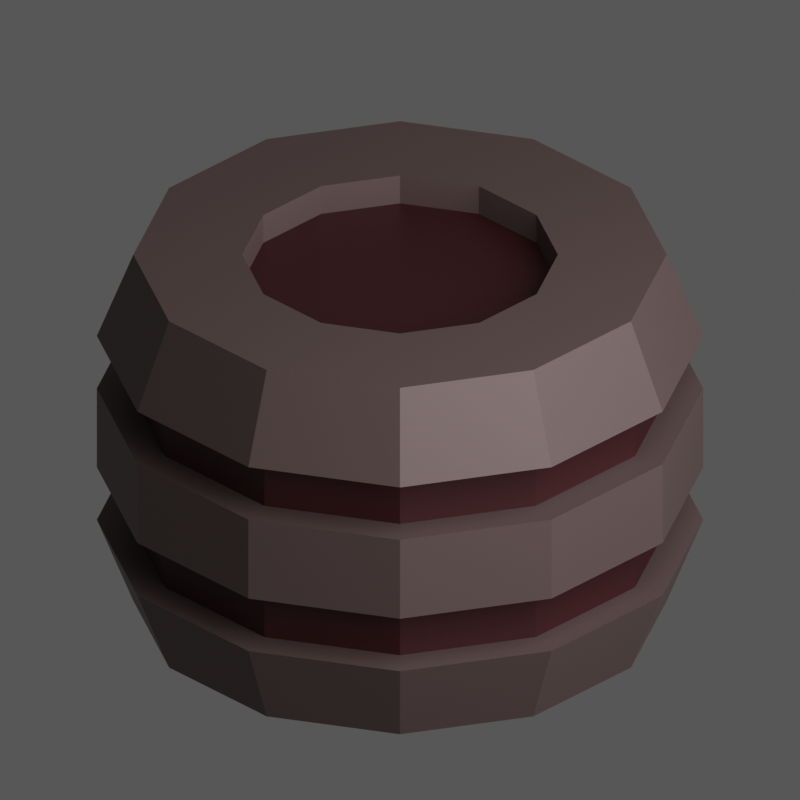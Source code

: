 # Source: depot.blend  (saved by Blender 3.6.13; exported with 4.5.12 LTS)
import bpy
from mathutils import Matrix  # noqa: F401  (used for matrix-valued properties, if any)

bpy.ops.wm.read_factory_settings(use_empty=True)
scene = bpy.context.scene
scene.name = 'Scene'

# ---- materials (node trees are filled in below, after node groups)
mat_material = bpy.data.materials.new('Material')
mat_material.alpha_threshold = 0.0
mat_material.roughness = 0.5
mat_material.line_color = (0.0, 0.0, 0.0, 1.0)
mat_material_002 = bpy.data.materials.new('Material.002')

# ---- material node trees
mat_material.use_nodes = True; mat_material.node_tree.nodes.clear()
_N = mat_material.node_tree.nodes; _L = mat_material.node_tree.links
n0 = _N.new('ShaderNodeOutputMaterial'); n0.name = 'Material Output'; n0.location = (300, 300)
n1 = _N.new('ShaderNodeBsdfPrincipled'); n1.name = 'Principled BSDF'; n1.location = (10, 300)
n1.distribution = 'GGX'
n1.subsurface_method = 'RANDOM_WALK_SKIN'
n1.inputs[0].default_value = (0.04445, 0.008495, 0.01026, 1.0)
n1.inputs[3].default_value = 1.45
n1.inputs[27].default_value = (0.0, 0.0, 0.0, 1.0)
n1.inputs[28].default_value = 1.0
_L.new(n1.outputs[0], n0.inputs[0])
n0.is_active_output = True
mat_material_002.use_nodes = True; mat_material_002.node_tree.nodes.clear()
_N = mat_material_002.node_tree.nodes; _L = mat_material_002.node_tree.links
n0 = _N.new('ShaderNodeBsdfPrincipled'); n0.name = 'Principled BSDF'; n0.location = (10, 300)
n0.distribution = 'GGX'
n0.subsurface_method = 'RANDOM_WALK_SKIN'
n0.inputs[0].default_value = (0.1424, 0.09854, 0.09547, 1.0)
n0.inputs[1].default_value = 0.3
n0.inputs[3].default_value = 1.45
n0.inputs[27].default_value = (0.0, 0.0, 0.0, 1.0)
n0.inputs[28].default_value = 1.0
n1 = _N.new('ShaderNodeOutputMaterial'); n1.name = 'Material Output'; n1.location = (300, 300)
_L.new(n0.outputs[0], n1.inputs[0])
n1.is_active_output = True

# ---- world
world_world = bpy.data.worlds.new('World'); scene.world = world_world
world_world.use_nodes = True; world_world.node_tree.nodes.clear()
_N = world_world.node_tree.nodes; _L = world_world.node_tree.links
n0 = _N.new('ShaderNodeOutputWorld'); n0.name = 'World Output'; n0.location = (300, 300)
n1 = _N.new('ShaderNodeBackground'); n1.name = 'Background'; n1.location = (10, 300)
n1.inputs[0].default_value = (0.05088, 0.05088, 0.05088, 1.0)
n1.inputs[1].default_value = 1.5
_L.new(n1.outputs[0], n0.inputs[0])
n0.is_active_output = True
world_world.color = (0.05088, 0.05088, 0.05088)
world_world.use_sun_shadow = False
world_world.sun_shadow_jitter_overblur = 0.0

# ---- cameras
cam_camera_001 = bpy.data.cameras.new('Camera.001')
cam_camera_001.type = 'ORTHO'
cam_camera_001.ortho_scale = 3.0

# ---- lights
light_point = bpy.data.lights.new('Point', 'POINT')
light_point.transmission_factor = 0.0
light_point.energy = 2000.0
light_point.shadow_soft_size = 4.21
light_point.shadow_maximum_resolution = 0.006
light_point.use_absolute_resolution = True

# ---- meshes
me_cylinder_001 = bpy.data.meshes.new('Cylinder.001')
me_cylinder_001.from_pydata([(0.0, 1.0, -0.75), (0.0, 0.5919, 0.75), (0.5, 0.866, -0.75), (0.2959, 0.5126, 0.75), (0.866, 0.5, -0.75), (0.5126, 0.2959, 0.75), (1.0, 0.0, -0.75), (0.5919, 0.0, 0.75), (0.866, -0.5, -0.75), (0.5126, -0.2959, 0.75), (0.5, -0.866, -0.75), (0.2959, -0.5126, 0.75), (0.0, -1.0, -0.75), (0.0, -0.5919, 0.75), (-0.5, -0.866, -0.75), (-0.2959, -0.5126, 0.75), (-0.866, -0.5, -0.75), (-0.5126, -0.2959, 0.75), (-1.0, 0.0, -0.75), (-0.5919, 0.0, 0.75), (-0.866, 0.5, -0.75), (-0.5126, 0.2959, 0.75), (-0.5, 0.866, -0.75), (-0.2959, 0.5126, 0.75), (0.0, 1.137, -0.1708), (0.0, 1.137, -0.3979), (0.0, 1.137, 0.3979), (0.0, 1.137, 0.1708), (0.5686, 0.9849, 0.1708), (0.5686, 0.9849, 0.3979), (0.5686, 0.9849, -0.3979), (0.5686, 0.9849, -0.1708), (0.9849, 0.5686, 0.1708), (0.9849, 0.5686, 0.3979), (0.9849, 0.5686, -0.3979), (0.9849, 0.5686, -0.1708), (1.137, 3.409e-10, 0.1708), (1.137, 3.409e-10, 0.3979), (1.137, 3.409e-10, -0.3979), (1.137, 3.409e-10, -0.1708), (0.9849, -0.5686, 0.1708), (0.9849, -0.5686, 0.3979), (0.9849, -0.5686, -0.3979), (0.9849, -0.5686, -0.1708), (0.5686, -0.9849, 0.1708), (0.5686, -0.9849, 0.3979), (0.5686, -0.9849, -0.3979), (0.5686, -0.9849, -0.1708), (0.0, -1.137, 0.1708), (0.0, -1.137, 0.3979), (0.0, -1.137, -0.3979), (0.0, -1.137, -0.1708), (-0.5686, -0.9849, 0.1708), (-0.5686, -0.9849, 0.3979), (-0.5686, -0.9849, -0.3979), (-0.5686, -0.9849, -0.1708), (-0.9849, -0.5686, 0.1708), (-0.9849, -0.5686, 0.3979), (-0.9849, -0.5686, -0.3979), (-0.9849, -0.5686, -0.1708), (-1.137, 3.409e-10, 0.1708), (-1.137, 3.409e-10, 0.3979), (-1.137, 3.409e-10, -0.3979), (-1.137, 3.409e-10, -0.1708), (-0.9849, 0.5686, 0.1708), (-0.9849, 0.5686, 0.3979), (-0.9849, 0.5686, -0.3979), (-0.9849, 0.5686, -0.1708), (-0.5686, 0.9849, 0.1708), (-0.5686, 0.9849, 0.3979), (-0.5686, 0.9849, -0.3979), (-0.5686, 0.9849, -0.1708), (-0.5086, 0.881, 0.1708), (-0.5086, 0.881, 0.3979), (0.0, 1.017, 0.3979), (0.0, 1.017, 0.1708), (-0.881, 0.5086, 0.1708), (-0.881, 0.5086, 0.3979), (-1.017, 3.409e-10, 0.1708), (-1.017, 3.409e-10, 0.3979), (-0.881, -0.5086, 0.1708), (-0.881, -0.5086, 0.3979), (-0.5086, -0.881, 0.1708), (-0.5086, -0.881, 0.3979), (0.0, -1.017, 0.1708), (0.0, -1.017, 0.3979), (0.5086, -0.881, 0.1708), (0.5086, -0.881, 0.3979), (0.881, -0.5086, 0.1708), (0.881, -0.5086, 0.3979), (1.017, 3.409e-10, 0.1708), (1.017, 3.409e-10, 0.3979), (0.881, 0.5086, 0.1708), (0.881, 0.5086, 0.3979), (0.5086, 0.881, 0.1708), (0.5086, 0.881, 0.3979), (-0.5086, 0.881, -0.3979), (-0.5086, 0.881, -0.1708), (0.0, 1.017, -0.1708), (0.0, 1.017, -0.3979), (-0.881, 0.5086, -0.3979), (-0.881, 0.5086, -0.1708), (-1.017, 3.409e-10, -0.3979), (-1.017, 3.409e-10, -0.1708), (-0.881, -0.5086, -0.3979), (-0.881, -0.5086, -0.1708), (-0.5086, -0.881, -0.3979), (-0.5086, -0.881, -0.1708), (0.0, -1.017, -0.3979), (0.0, -1.017, -0.1708), (0.5086, -0.881, -0.3979), (0.5086, -0.881, -0.1708), (0.881, -0.5086, -0.3979), (0.881, -0.5086, -0.1708), (1.017, 3.409e-10, -0.3979), (1.017, 3.409e-10, -0.1708), (0.881, 0.5086, -0.3979), (0.881, 0.5086, -0.1708), (0.5086, 0.881, -0.3979), (0.5086, 0.881, -0.1708), (0.5, 0.866, 0.75), (0.0, 1.0, 0.75), (0.866, 0.5, 0.75), (1.0, 0.0, 0.75), (0.866, -0.5, 0.75), (0.5, -0.866, 0.75), (0.0, -1.0, 0.75), (-0.5, -0.866, 0.75), (-0.866, -0.5, 0.75), (-1.0, 0.0, 0.75), (-0.866, 0.5, 0.75), (-0.5, 0.866, 0.75), (0.2959, 0.5126, 0.63), (1.701e-09, 0.5919, 0.63), (0.5126, 0.2959, 0.63), (0.5919, 0.0, 0.63), (0.5126, -0.2959, 0.63), (0.2959, -0.5126, 0.63), (1.701e-09, -0.5919, 0.63), (-0.2959, -0.5126, 0.63), (-0.5126, -0.2959, 0.63), (-0.5919, 0.0, 0.63), (-0.5126, 0.2959, 0.63), (-0.2959, 0.5126, 0.63)], [], [(29, 120, 122, 33), (31, 28, 32, 35), (35, 32, 36, 39), (39, 36, 40, 43), (43, 40, 44, 47), (47, 44, 48, 51), (51, 48, 52, 55), (55, 52, 56, 59), (59, 56, 60, 63), (63, 60, 64, 67), (11, 9, 136, 137), (67, 64, 68, 71), (26, 121, 120, 29), (0, 2, 4, 6, 8, 10, 12, 14, 16, 18, 20, 22), (24, 27, 28, 31), (69, 131, 121, 26), (20, 66, 70, 22), (65, 130, 131, 69), (18, 62, 66, 20), (61, 129, 130, 65), (16, 58, 62, 18), (57, 128, 129, 61), (14, 54, 58, 16), (53, 127, 128, 57), (12, 50, 54, 14), (49, 126, 127, 53), (10, 46, 50, 12), (45, 125, 126, 49), (8, 42, 46, 10), (41, 124, 125, 45), (6, 38, 42, 8), (37, 123, 124, 41), (4, 34, 38, 6), (33, 122, 123, 37), (2, 30, 34, 4), (22, 70, 25, 0), (71, 68, 27, 24), (30, 25, 99, 118), (40, 36, 90, 88), (47, 51, 109, 111), (60, 56, 80, 78), (67, 71, 97, 101), (37, 41, 89, 91), (46, 42, 112, 110), (57, 61, 79, 81), (24, 31, 119, 98), (36, 32, 92, 90), (66, 62, 102, 100), (56, 52, 82, 80), (71, 24, 98, 97), (33, 37, 91, 93), (43, 47, 111, 113), (53, 57, 81, 83), (63, 67, 101, 103), (32, 28, 94, 92), (42, 38, 114, 112), (52, 48, 84, 82), (62, 58, 104, 102), (27, 68, 72, 75), (39, 43, 113, 115), (29, 33, 93, 95), (0, 25, 30, 2), (73, 74, 75, 72), (77, 73, 72, 76), (79, 77, 76, 78), (81, 79, 78, 80), (83, 81, 80, 82), (85, 83, 82, 84), (87, 85, 84, 86), (89, 87, 86, 88), (91, 89, 88, 90), (93, 91, 90, 92), (95, 93, 92, 94), (74, 95, 94, 75), (61, 65, 77, 79), (26, 29, 95, 74), (41, 45, 87, 89), (64, 60, 78, 76), (28, 27, 75, 94), (44, 40, 88, 86), (65, 69, 73, 77), (69, 26, 74, 73), (45, 49, 85, 87), (68, 64, 76, 72), (48, 44, 86, 84), (49, 53, 83, 85), (97, 98, 99, 96), (101, 97, 96, 100), (103, 101, 100, 102), (105, 103, 102, 104), (107, 105, 104, 106), (109, 107, 106, 108), (111, 109, 108, 110), (113, 111, 110, 112), (115, 113, 112, 114), (117, 115, 114, 116), (119, 117, 116, 118), (98, 119, 118, 99), (70, 66, 100, 96), (50, 46, 110, 108), (25, 70, 96, 99), (51, 55, 107, 109), (31, 35, 117, 119), (54, 50, 108, 106), (34, 30, 118, 116), (55, 59, 105, 107), (35, 39, 115, 117), (58, 54, 106, 104), (38, 34, 116, 114), (59, 63, 103, 105), (1, 3, 120, 121), (3, 5, 122, 120), (5, 7, 123, 122), (7, 9, 124, 123), (9, 11, 125, 124), (11, 13, 126, 125), (13, 15, 127, 126), (15, 17, 128, 127), (17, 19, 129, 128), (19, 21, 130, 129), (21, 23, 131, 130), (23, 1, 121, 131), (132, 133, 143, 142, 141, 140, 139, 138, 137, 136, 135, 134), (1, 23, 143, 133), (5, 3, 132, 134), (19, 17, 140, 141), (13, 11, 137, 138), (7, 5, 134, 135), (21, 19, 141, 142), (15, 13, 138, 139), (9, 7, 135, 136), (23, 21, 142, 143), (3, 1, 133, 132), (17, 15, 139, 140)])
me_cylinder_001.polygons.foreach_set('material_index', [1, 1, 1, 1, 1, 1, 1, 1, 1, 1, 1, 1, 1, 1, 1, 1, 1, 1, 1, 1, 1, 1, 1, 1, 1, 1, 1, 1, 1, 1, 1, 1, 1, 1, 1, 1, 1, 1, 1, 1, 1, 1, 1, 1, 1, 1, 1, 1, 1, 1, 1, 1, 1, 1, 1, 1, 1, 1, 1, 1, 1, 1, 0, 0, 0, 0, 0, 0, 0, 0, 0, 0, 0, 0, 1, 1, 1, 1, 1, 1, 1, 1, 1, 1, 1, 1, 0, 0, 0, 0, 0, 0, 0, 0, 0, 0, 0, 0, 1, 1, 1, 1, 1, 1, 1, 1, 1, 1, 1, 1, 1, 1, 1, 1, 1, 1, 1, 1, 1, 1, 1, 1, 0, 1, 1, 1, 1, 1, 1, 1, 1, 1, 1, 1])
_uv = me_cylinder_001.uv_layers.new(name='UVMap')
_uv.uv.foreach_set('vector', [0.9167, 0.8666, 0.9167, 1.0, 0.8333, 1.0, 0.8333, 0.8666, 0.9167, 0.6999, 0.9167, 0.8001, 0.8333, 0.8001, 0.8333, 0.6999, 0.8333, 0.6999, 0.8333, 0.8001, 0.75, 0.8001, 0.75, 0.6999, 0.75, 0.6999, 0.75, 0.8001, 0.6667, 0.8001, 0.6667, 0.6999, 0.6667, 0.6999, 0.6667, 0.8001, 0.5833, 0.8001, 0.5833, 0.6999, 0.5833, 0.6999, 0.5833, 0.8001, 0.5, 0.8001, 0.5, 0.6999, 0.5, 0.6999, 0.5, 0.8001, 0.4167, 0.8001, 0.4167, 0.6999, 0.4167, 0.6999, 0.4167, 0.8001, 0.3333, 0.8001, 0.3333, 0.6999, 0.3333, 0.6999, 0.3333, 0.8001, 0.25, 0.8001, 0.25, 0.6999, 0.25, 0.6999, 0.25, 0.8001, 0.1667, 0.8001, 0.1667, 0.6999, 0.321, 0.127, 0.373, 0.179, 0.373, 0.179, 0.321, 0.127, 0.1667, 0.6999, 0.1667, 0.8001, 0.08333, 0.8001, 0.08333, 0.6999, 1.0, 0.8666, 1.0, 1.0, 0.9167, 1.0, 0.9167, 0.8666, 0.75, 0.49, 0.87, 0.4578, 0.9578, 0.37, 0.99, 0.25, 0.9578, 0.13, 0.87, 0.04215, 0.75, 0.01, 0.63, 0.04215, 0.5422, 0.13, 0.51, 0.25, 0.5422, 0.37, 0.63, 0.4578, 1.0, 0.6999, 1.0, 0.8001, 0.9167, 0.8001, 0.9167, 0.6999, 0.08333, 0.8666, 0.08333, 1.0, 7.451e-08, 1.0, 7.451e-08, 0.8666, 0.1667, 0.5, 0.1667, 0.6334, 0.08333, 0.6334, 0.08333, 0.5, 0.1667, 0.8666, 0.1667, 1.0, 0.08333, 1.0, 0.08333, 0.8666, 0.25, 0.5, 0.25, 0.6334, 0.1667, 0.6334, 0.1667, 0.5, 0.25, 0.8666, 0.25, 1.0, 0.1667, 1.0, 0.1667, 0.8666, 0.3333, 0.5, 0.3333, 0.6334, 0.25, 0.6334, 0.25, 0.5, 0.3333, 0.8666, 0.3333, 1.0, 0.25, 1.0, 0.25, 0.8666, 0.4167, 0.5, 0.4167, 0.6334, 0.3333, 0.6334, 0.3333, 0.5, 0.4167, 0.8666, 0.4167, 1.0, 0.3333, 1.0, 0.3333, 0.8666, 0.5, 0.5, 0.5, 0.6334, 0.4167, 0.6334, 0.4167, 0.5, 0.5, 0.8666, 0.5, 1.0, 0.4167, 1.0, 0.4167, 0.8666, 0.5833, 0.5, 0.5833, 0.6334, 0.5, 0.6334, 0.5, 0.5, 0.5833, 0.8666, 0.5833, 1.0, 0.5, 1.0, 0.5, 0.8666, 0.6667, 0.5, 0.6667, 0.6334, 0.5833, 0.6334, 0.5833, 0.5, 0.6667, 0.8666, 0.6667, 1.0, 0.5833, 1.0, 0.5833, 0.8666, 0.75, 0.5, 0.75, 0.6334, 0.6667, 0.6334, 0.6667, 0.5, 0.75, 0.8666, 0.75, 1.0, 0.6667, 1.0, 0.6667, 0.8666, 0.8333, 0.5, 0.8333, 0.6334, 0.75, 0.6334, 0.75, 0.5, 0.8333, 0.8666, 0.8333, 1.0, 0.75, 1.0, 0.75, 0.8666, 0.9167, 0.5, 0.9167, 0.6334, 0.8333, 0.6334, 0.8333, 0.5, 0.08333, 0.5, 0.08333, 0.6334, 7.451e-08, 0.6334, 7.451e-08, 0.5, 0.08333, 0.6999, 0.08333, 0.8001, 7.451e-08, 0.8001, 7.451e-08, 0.6999, 0.9167, 0.6334, 1.0, 0.6334, 1.0, 0.6334, 0.9167, 0.6334, 0.6667, 0.8001, 0.75, 0.8001, 0.75, 0.8001, 0.6667, 0.8001, 0.5833, 0.6999, 0.5, 0.6999, 0.5, 0.6999, 0.5833, 0.6999, 0.25, 0.8001, 0.3333, 0.8001, 0.3333, 0.8001, 0.25, 0.8001, 0.1667, 0.6999, 0.08333, 0.6999, 0.08333, 0.6999, 0.1667, 0.6999, 0.75, 0.8666, 0.6667, 0.8666, 0.6667, 0.8666, 0.75, 0.8666, 0.5833, 0.6334, 0.6667, 0.6334, 0.6667, 0.6334, 0.5833, 0.6334, 0.3333, 0.8666, 0.25, 0.8666, 0.25, 0.8666, 0.3333, 0.8666, 1.0, 0.6999, 0.9167, 0.6999, 0.9167, 0.6999, 1.0, 0.6999, 0.75, 0.8001, 0.8333, 0.8001, 0.8333, 0.8001, 0.75, 0.8001, 0.1667, 0.6334, 0.25, 0.6334, 0.25, 0.6334, 0.1667, 0.6334, 0.3333, 0.8001, 0.4167, 0.8001, 0.4167, 0.8001, 0.3333, 0.8001, 0.08333, 0.6999, 7.451e-08, 0.6999, 7.451e-08, 0.6999, 0.08333, 0.6999, 0.8333, 0.8666, 0.75, 0.8666, 0.75, 0.8666, 0.8333, 0.8666, 0.6667, 0.6999, 0.5833, 0.6999, 0.5833, 0.6999, 0.6667, 0.6999, 0.4167, 0.8666, 0.3333, 0.8666, 0.3333, 0.8666, 0.4167, 0.8666, 0.25, 0.6999, 0.1667, 0.6999, 0.1667, 0.6999, 0.25, 0.6999, 0.8333, 0.8001, 0.9167, 0.8001, 0.9167, 0.8001, 0.8333, 0.8001, 0.6667, 0.6334, 0.75, 0.6334, 0.75, 0.6334, 0.6667, 0.6334, 0.4167, 0.8001, 0.5, 0.8001, 0.5, 0.8001, 0.4167, 0.8001, 0.25, 0.6334, 0.3333, 0.6334, 0.3333, 0.6334, 0.25, 0.6334, 7.451e-08, 0.8001, 0.08333, 0.8001, 0.08333, 0.8001, 7.451e-08, 0.8001, 0.75, 0.6999, 0.6667, 0.6999, 0.6667, 0.6999, 0.75, 0.6999, 0.9167, 0.8666, 0.8333, 0.8666, 0.8333, 0.8666, 0.9167, 0.8666, 1.0, 0.5, 1.0, 0.6334, 0.9167, 0.6334, 0.9167, 0.5, 0.08333, 0.8666, 7.451e-08, 0.8666, 7.451e-08, 0.8001, 0.08333, 0.8001, 0.1667, 0.8666, 0.08333, 0.8666, 0.08333, 0.8001, 0.1667, 0.8001, 0.25, 0.8666, 0.1667, 0.8666, 0.1667, 0.8001, 0.25, 0.8001, 0.3333, 0.8666, 0.25, 0.8666, 0.25, 0.8001, 0.3333, 0.8001, 0.4167, 0.8666, 0.3333, 0.8666, 0.3333, 0.8001, 0.4167, 0.8001, 0.5, 0.8666, 0.4167, 0.8666, 0.4167, 0.8001, 0.5, 0.8001, 0.5833, 0.8666, 0.5, 0.8666, 0.5, 0.8001, 0.5833, 0.8001, 0.6667, 0.8666, 0.5833, 0.8666, 0.5833, 0.8001, 0.6667, 0.8001, 0.75, 0.8666, 0.6667, 0.8666, 0.6667, 0.8001, 0.75, 0.8001, 0.8333, 0.8666, 0.75, 0.8666, 0.75, 0.8001, 0.8333, 0.8001, 0.9167, 0.8666, 0.8333, 0.8666, 0.8333, 0.8001, 0.9167, 0.8001, 1.0, 0.8666, 0.9167, 0.8666, 0.9167, 0.8001, 1.0, 0.8001, 0.25, 0.8666, 0.1667, 0.8666, 0.1667, 0.8666, 0.25, 0.8666, 1.0, 0.8666, 0.9167, 0.8666, 0.9167, 0.8666, 1.0, 0.8666, 0.6667, 0.8666, 0.5833, 0.8666, 0.5833, 0.8666, 0.6667, 0.8666, 0.1667, 0.8001, 0.25, 0.8001, 0.25, 0.8001, 0.1667, 0.8001, 0.9167, 0.8001, 1.0, 0.8001, 1.0, 0.8001, 0.9167, 0.8001, 0.5833, 0.8001, 0.6667, 0.8001, 0.6667, 0.8001, 0.5833, 0.8001, 0.1667, 0.8666, 0.08333, 0.8666, 0.08333, 0.8666, 0.1667, 0.8666, 0.08333, 0.8666, 7.451e-08, 0.8666, 7.451e-08, 0.8666, 0.08333, 0.8666, 0.5833, 0.8666, 0.5, 0.8666, 0.5, 0.8666, 0.5833, 0.8666, 0.08333, 0.8001, 0.1667, 0.8001, 0.1667, 0.8001, 0.08333, 0.8001, 0.5, 0.8001, 0.5833, 0.8001, 0.5833, 0.8001, 0.5, 0.8001, 0.5, 0.8666, 0.4167, 0.8666, 0.4167, 0.8666, 0.5, 0.8666, 0.08333, 0.6999, 7.451e-08, 0.6999, 7.451e-08, 0.6334, 0.08333, 0.6334, 0.1667, 0.6999, 0.08333, 0.6999, 0.08333, 0.6334, 0.1667, 0.6334, 0.25, 0.6999, 0.1667, 0.6999, 0.1667, 0.6334, 0.25, 0.6334, 0.3333, 0.6999, 0.25, 0.6999, 0.25, 0.6334, 0.3333, 0.6334, 0.4167, 0.6999, 0.3333, 0.6999, 0.3333, 0.6334, 0.4167, 0.6334, 0.5, 0.6999, 0.4167, 0.6999, 0.4167, 0.6334, 0.5, 0.6334, 0.5833, 0.6999, 0.5, 0.6999, 0.5, 0.6334, 0.5833, 0.6334, 0.6667, 0.6999, 0.5833, 0.6999, 0.5833, 0.6334, 0.6667, 0.6334, 0.75, 0.6999, 0.6667, 0.6999, 0.6667, 0.6334, 0.75, 0.6334, 0.8333, 0.6999, 0.75, 0.6999, 0.75, 0.6334, 0.8333, 0.6334, 0.9167, 0.6999, 0.8333, 0.6999, 0.8333, 0.6334, 0.9167, 0.6334, 1.0, 0.6999, 0.9167, 0.6999, 0.9167, 0.6334, 1.0, 0.6334, 0.08333, 0.6334, 0.1667, 0.6334, 0.1667, 0.6334, 0.08333, 0.6334, 0.5, 0.6334, 0.5833, 0.6334, 0.5833, 0.6334, 0.5, 0.6334, 7.451e-08, 0.6334, 0.08333, 0.6334, 0.08333, 0.6334, 7.451e-08, 0.6334, 0.5, 0.6999, 0.4167, 0.6999, 0.4167, 0.6999, 0.5, 0.6999, 0.9167, 0.6999, 0.8333, 0.6999, 0.8333, 0.6999, 0.9167, 0.6999, 0.4167, 0.6334, 0.5, 0.6334, 0.5, 0.6334, 0.4167, 0.6334, 0.8333, 0.6334, 0.9167, 0.6334, 0.9167, 0.6334, 0.8333, 0.6334, 0.4167, 0.6999, 0.3333, 0.6999, 0.3333, 0.6999, 0.4167, 0.6999, 0.8333, 0.6999, 0.75, 0.6999, 0.75, 0.6999, 0.8333, 0.6999, 0.3333, 0.6334, 0.4167, 0.6334, 0.4167, 0.6334, 0.3333, 0.6334, 0.75, 0.6334, 0.8333, 0.6334, 0.8333, 0.6334, 0.75, 0.6334, 0.3333, 0.6999, 0.25, 0.6999, 0.25, 0.6999, 0.3333, 0.6999, 0.25, 0.3921, 0.321, 0.373, 0.37, 0.4578, 0.25, 0.49, 0.321, 0.373, 0.373, 0.321, 0.4578, 0.37, 0.37, 0.4578, 0.373, 0.321, 0.3921, 0.25, 0.49, 0.25, 0.4578, 0.37, 0.3921, 0.25, 0.373, 0.179, 0.4578, 0.13, 0.49, 0.25, 0.373, 0.179, 0.321, 0.127, 0.37, 0.04215, 0.4578, 0.13, 0.321, 0.127, 0.25, 0.1079, 0.25, 0.01, 0.37, 0.04215, 0.25, 0.1079, 0.179, 0.127, 0.13, 0.04215, 0.25, 0.01, 0.179, 0.127, 0.127, 0.179, 0.04215, 0.13, 0.13, 0.04215, 0.127, 0.179, 0.1079, 0.25, 0.01, 0.25, 0.04215, 0.13, 0.1079, 0.25, 0.127, 0.321, 0.04215, 0.37, 0.01, 0.25, 0.127, 0.321, 0.179, 0.373, 0.13, 0.4578, 0.04215, 0.37, 0.179, 0.373, 0.25, 0.3921, 0.25, 0.49, 0.13, 0.4578, 0.321, 0.373, 0.25, 0.3921, 0.179, 0.373, 0.127, 0.321, 0.1079, 0.25, 0.127, 0.179, 0.179, 0.127, 0.25, 0.1079, 0.321, 0.127, 0.373, 0.179, 0.3921, 0.25, 0.373, 0.321, 0.25, 0.3921, 0.179, 0.373, 0.179, 0.373, 0.25, 0.3921, 0.373, 0.321, 0.321, 0.373, 0.321, 0.373, 0.373, 0.321, 0.1079, 0.25, 0.127, 0.179, 0.127, 0.179, 0.1079, 0.25, 0.25, 0.1079, 0.321, 0.127, 0.321, 0.127, 0.25, 0.1079, 0.3921, 0.25, 0.373, 0.321, 0.373, 0.321, 0.3921, 0.25, 0.127, 0.321, 0.1079, 0.25, 0.1079, 0.25, 0.127, 0.321, 0.179, 0.127, 0.25, 0.1079, 0.25, 0.1079, 0.179, 0.127, 0.373, 0.179, 0.3921, 0.25, 0.3921, 0.25, 0.373, 0.179, 0.179, 0.373, 0.127, 0.321, 0.127, 0.321, 0.179, 0.373, 0.321, 0.373, 0.25, 0.3921, 0.25, 0.3921, 0.321, 0.373, 0.127, 0.179, 0.179, 0.127, 0.179, 0.127, 0.127, 0.179])
me_cylinder_001.materials.append(mat_material)
me_cylinder_001.materials.append(mat_material_002)
me_cylinder_001.update()

# ---- objects
ob_camera = bpy.data.objects.new('Camera', cam_camera_001)
ob_point = bpy.data.objects.new('Point', light_point)
ob_depot = bpy.data.objects.new('Depot', me_cylinder_001)

# ---- transforms, parenting, visibility, modifiers, constraints
ob_camera.location = (0.0, -7.15, 5.0)
ob_camera.rotation_euler = (1.047, 0.0, 0.0)
ob_point.location = (3.886, -3.84, 4.334)
ob_depot.location = (0.0, 0.0, 0.75)

# ---- collection membership
scene.collection.objects.link(ob_camera)
scene.collection.objects.link(ob_point)
scene.collection.objects.link(ob_depot)

# ---- scene / render settings (as saved in the file)
scene.camera = ob_camera
scene.frame_start = 1; scene.frame_end = 250; scene.frame_set(2)
scene.render.engine = 'CYCLES'
scene.render.resolution_x = 100
scene.render.resolution_y = 100
scene.render.film_transparent = True
scene.cycles.use_denoising = False
scene.cycles.samples = 1024
scene.cycles.sampling_pattern = 'TABULATED_SOBOL'
scene.view_settings.view_transform = 'Filmic'
bpy.context.view_layer.update()
